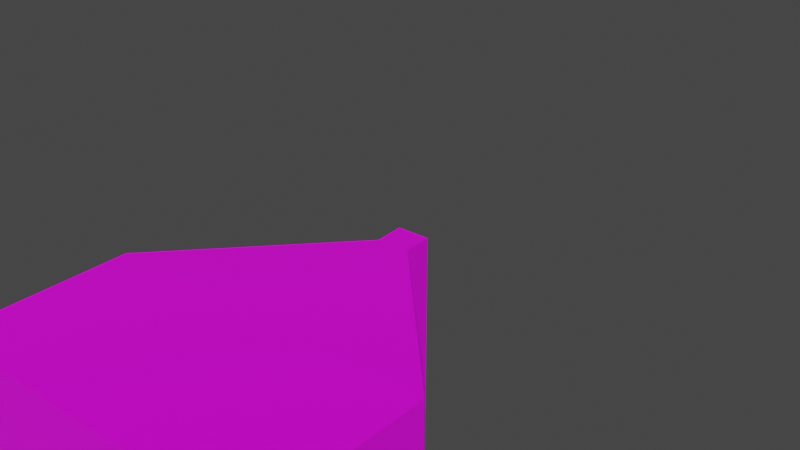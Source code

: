 # Source: happybox.blend  (saved by Blender 2.92.15; exported with 4.5.12 LTS)
import bpy
from mathutils import Matrix  # noqa: F401  (used for matrix-valued properties, if any)

bpy.ops.wm.read_factory_settings(use_empty=True)
scene = bpy.context.scene
scene.name = 'Scene'

# ---- collections
col_collection = bpy.data.collections.new('Collection'); scene.collection.children.link(col_collection)

# ---- images (referenced by path relative to the original .blend; pixels are not part of the script)
import os
ASSET_DIR = os.environ.get("B2B_ASSET_DIR", "")  # directory of the original .blend (textures are referenced by path, not embedded)
HERE = os.path.dirname(os.path.abspath(__file__))  # packed textures are extracted next to this script under _unpacked/

def load_image(name, relpath, width, height, colorspace="sRGB"):
    """Load a texture the original file referenced (path relative to the .blend, or extracted next to this script)."""
    p = next((c for c in (os.path.join(HERE, relpath), os.path.join(ASSET_DIR, relpath)) if relpath and os.path.exists(c)), "")
    if p:
        img = bpy.data.images.load(p, check_existing=True)
        img.name = name
    else:  # same state as the original file: an image datablock whose file is absent (Cycles renders it pink)
        img = bpy.data.images.new(name, width, height)
        img.source = "FILE"
        img.filepath = "//" + (relpath or name)
    img.colorspace_settings.name = colorspace
    return img
img_happyboxtex = load_image('happyboxtex', 'happyboxtex.png', 1024, 1024, 'sRGB')

# ---- materials (node trees are filled in below, after node groups)
mat_happyboxmaterial = bpy.data.materials.new('happyboxmaterial')
mat_happyboxmaterial.alpha_threshold = 0.0
mat_happyboxmaterial.use_transparent_shadow = False
mat_happyboxmaterial.line_color = (0.0, 0.0, 0.0, 1.0)

# ---- material node trees
mat_happyboxmaterial.use_nodes = True; mat_happyboxmaterial.node_tree.nodes.clear()
_N = mat_happyboxmaterial.node_tree.nodes; _L = mat_happyboxmaterial.node_tree.links
n0 = _N.new('ShaderNodeOutputMaterial'); n0.name = 'Material Output'; n0.location = (300, 300)
n1 = _N.new('ShaderNodeBsdfPrincipled'); n1.name = 'Principled BSDF'; n1.location = (10, 300)
n1.distribution = 'GGX'
n1.subsurface_method = 'BURLEY'
n1.inputs[2].default_value = 0.4
n1.inputs[3].default_value = 1.45
n1.inputs[27].default_value = (0.0, 0.0, 0.0, 1.0)
n1.inputs[28].default_value = 1.0
n2 = _N.new('ShaderNodeTexImage'); n2.name = 'Textura de imagem'; n2.location = (-280, 280)
n2.image = img_happyboxtex
_L.new(n1.outputs[0], n0.inputs[0])
_L.new(n2.outputs[0], n1.inputs[0])
n0.is_active_output = True

# ---- world
world_world = bpy.data.worlds.new('World'); scene.world = world_world
world_world.use_nodes = True; world_world.node_tree.nodes.clear()
_N = world_world.node_tree.nodes; _L = world_world.node_tree.links
n0 = _N.new('ShaderNodeOutputWorld'); n0.name = 'World Output'; n0.location = (300, 300)
n1 = _N.new('ShaderNodeBackground'); n1.name = 'Background'; n1.location = (10, 300)
n1.inputs[0].default_value = (0.05088, 0.05088, 0.05088, 1.0)
_L.new(n1.outputs[0], n0.inputs[0])
n0.is_active_output = True
world_world.color = (0.05088, 0.05088, 0.05088)
world_world.use_sun_shadow = False
world_world.sun_shadow_jitter_overblur = 0.0

# ---- meshes
me_cube = bpy.data.meshes.new('Cube')
me_cube.from_pydata([(1.0, 1.128, -1.0), (1.0, -0.9907, -1.0), (-1.0, 1.128, -1.0), (-1.0, -0.9907, -1.0), (0.1112, 1.141, 1.009), (1.016, 1.128, 0.02517), (0.1129, -0.9818, 1.007), (1.016, -0.9907, 0.02517), (-0.07548, 1.141, 1.006), (-0.9939, 1.128, 0.02512), (-0.08305, -0.9818, 1.003), (-0.9939, -0.9907, 0.02512), (0.1057, -0.9818, 1.188), (-0.09028, -0.9818, 1.185), (0.104, 1.141, 1.19), (-0.08271, 1.141, 1.188)], [], [(3, 11, 9, 2), (2, 0, 1, 3), (4, 8, 15, 14), (0, 5, 7, 1), (4, 6, 7, 5), (10, 8, 9, 11), (5, 9, 8, 4), (11, 7, 6, 10), (14, 15, 13, 12), (10, 6, 12, 13), (8, 10, 13, 15), (6, 4, 14, 12), (3, 1, 7, 11), (0, 2, 9, 5)])
_uv = me_cube.uv_layers.new(name='UVMap')
_uv.uv.foreach_set('vector', [0.3471, 0.3536, 0.3471, 0.1867, 0.6921, 0.1867, 0.6921, 0.3536, 0.6744, 0.3536, 1.0, 0.3536, 1.0, 0.6986, 0.6744, 0.6986, 0.4954, 0.6817, 0.5258, 0.6811, 0.5271, 0.7107, 0.4968, 0.7113, 0.00208, 0.3584, 0.002082, 0.1915, 0.3471, 0.1915, 0.3471, 0.3584, 3.576e-07, 0.02961, 0.3456, 0.02995, 0.3471, 0.1915, 0.002082, 0.1915, 0.3488, 0.02998, 0.6944, 0.02962, 0.6921, 0.1867, 0.3471, 0.1867, 0.3471, 0.5225, 0.6744, 0.5205, 0.5258, 0.6811, 0.4954, 0.6817, 0.3273, 0.5488, 0.0, 0.5469, 0.148, 0.388, 0.1799, 0.3887, 0.726, 0.3456, 0.6956, 0.3456, 0.6944, 0.0, 0.7263, 5.96e-08, 0.1799, 0.3887, 0.148, 0.388, 0.1494, 0.3584, 0.1813, 0.3591, 0.6944, 0.02962, 0.3488, 0.02998, 0.3488, 0.000365, 0.6944, 0.0, 0.3456, 0.02995, 3.576e-07, 0.02961, 0.0, 0.0, 0.3456, 0.0003328, 0.3273, 0.7158, 0.001657, 0.7138, 0.0, 0.5469, 0.3273, 0.5488, 0.3487, 0.3555, 0.6744, 0.3536, 0.6744, 0.5205, 0.3471, 0.5225])
me_cube.materials.append(mat_happyboxmaterial)
me_cube.use_remesh_preserve_volume = False
me_cube.use_remesh_preserve_attributes = False
me_cube.use_mirror_vertex_groups = False
me_cube.use_paint_bone_selection = False
me_cube.use_paint_mask = True
me_cube.update()
arm_arma__o = bpy.data.armatures.new('Armação')  # bones are not reproduced

# ---- objects
ob_cube = bpy.data.objects.new('Cube', me_cube)
ob_arma__o = bpy.data.objects.new('Armação', arm_arma__o)

# ---- transforms, parenting, visibility, modifiers, constraints
ob_cube.parent = ob_arma__o
ob_cube.matrix_parent_inverse = Matrix(((1.0, -0.0, 0.0, -0.01114), (-0.0, 0.0, 1.0, -2.028), (0.0, -1.0, 0.0, 0.01141), (0.0, 0.0, -0.0, 1.0)))
ob_cube.location = (0.0, 0.0, 1.02)
ob_cube.lock_rotations_4d = False
ob_cube.empty_display_type = 'ARROWS'
ob_cube.lineart.crease_threshold = 0.0
_vg = ob_cube.vertex_groups.new(name='Grupo')
ob_arma__o.location = (0.01114, 0.01141, 0.02838)
ob_arma__o.lineart.crease_threshold = 0.0

# ---- collection membership
col_collection.objects.link(ob_cube)
col_collection.objects.link(ob_arma__o)

# ---- scene / render settings (as saved in the file)
scene.frame_start = 1; scene.frame_end = 250; scene.frame_set(0)
scene.render.engine = 'BLENDER_EEVEE_NEXT'
scene.cycles.use_denoising = False
scene.cycles.samples = 128
scene.cycles.sampling_pattern = 'TABULATED_SOBOL'
scene.cycles.use_adaptive_sampling = False
scene.cycles.use_light_tree = False
scene.view_settings.view_transform = 'Filmic'
bpy.context.view_layer.update()

# ---- added for rendering (the .blend has no active camera and no usable light): camera, sun
cam_auto = bpy.data.cameras.new('AutoCamera')
cam_auto.lens = 50.0
cam_auto.sensor_width = 36.0
cam_auto.clip_end = 1000.0
ob_auto_camera = bpy.data.objects.new('AutoCamera', cam_auto)
scene.collection.objects.link(ob_auto_camera)
ob_auto_camera.location = (3.3958, -3.99018, 3.82535)
ob_auto_camera.rotation_euler = (1.09748, -7.21219e-08, 0.694738)
scene.camera = ob_auto_camera
light_auto_sun = bpy.data.lights.new('AutoSun', 'SUN')
light_auto_sun.energy = 3.0
light_auto_sun.angle = 0.0523599
ob_auto_sun = bpy.data.objects.new('AutoSun', light_auto_sun)
scene.collection.objects.link(ob_auto_sun)
ob_auto_sun.rotation_euler = (0.872665, 0.174533, 0.523599)
bpy.context.view_layer.update()
